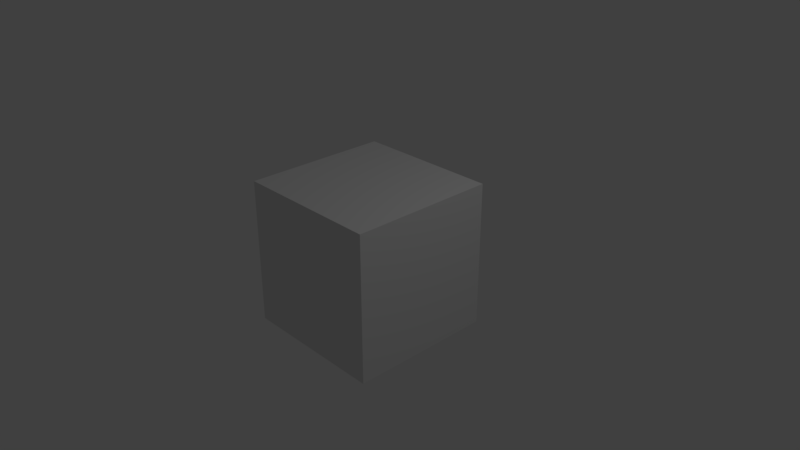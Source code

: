 # Source: AddCamera.blend  (saved by Blender 2.78.4; exported with 4.5.12 LTS)
import bpy
from mathutils import Matrix  # noqa: F401  (used for matrix-valued properties, if any)

bpy.ops.wm.read_factory_settings(use_empty=True)
scene = bpy.context.scene
scene.name = 'Scene'

# ---- collections
col_collection_1 = bpy.data.collections.new('Collection 1'); scene.collection.children.link(col_collection_1)
col_collection_2 = bpy.data.collections.new('Collection 2'); scene.collection.children.link(col_collection_2)
col_collection_2.hide_render = True
col_collection_2.hide_viewport = True

# ---- materials (node trees are filled in below, after node groups)
mat_material = bpy.data.materials.new('Material')
mat_material.alpha_threshold = 0.0
mat_material.use_transparent_shadow = False
mat_material.roughness = 0.5
mat_material.line_color = (0.0, 0.0, 0.0, 1.0)

# ---- material node trees

# ---- world
world_world = bpy.data.worlds.new('World'); scene.world = world_world
world_world.color = (0.05088, 0.05088, 0.05088)
world_world.use_sun_shadow = False
world_world.sun_shadow_jitter_overblur = 0.0
world_world.cycles.sampling_method = 'MANUAL'

# ---- cameras
cam_camera = bpy.data.cameras.new('Camera')
cam_camera.clip_end = 100.0
cam_camera.lens = 35.0
cam_camera.sensor_width = 32.0
cam_camera.sensor_height = 18.0
cam_camera.ortho_scale = 7.314
cam_camera.dof.focus_distance = 0.0
cam_camera.dof.aperture_fstop = 128.0

# ---- lights
light_lamp = bpy.data.lights.new('Lamp', 'POINT')
light_lamp.transmission_factor = 0.0
light_lamp.cutoff_distance = 30.0
light_lamp.energy = 100.0
light_lamp.shadow_buffer_clip_start = 1.001
light_lamp.shadow_soft_size = 0.1
light_lamp.shadow_maximum_resolution = 0.006
light_lamp.use_absolute_resolution = True

# ---- meshes
me_cube = bpy.data.meshes.new('Cube')
me_cube.from_pydata([(1.0, 1.0, -1.0), (1.0, -1.0, -1.0), (-1.0, -1.0, -1.0), (-1.0, 1.0, -1.0), (1.0, 1.0, 1.0), (1.0, -1.0, 1.0), (-1.0, -1.0, 1.0), (-1.0, 1.0, 1.0)], [], [(0, 1, 2, 3), (4, 7, 6, 5), (0, 4, 5, 1), (1, 5, 6, 2), (2, 6, 7, 3), (4, 0, 3, 7)])
me_cube.materials.append(mat_material)
me_cube.use_remesh_preserve_volume = False
me_cube.use_remesh_preserve_attributes = False
me_cube.use_mirror_vertex_groups = False
me_cube.update()

# ---- objects
ob_cube = bpy.data.objects.new('Cube', me_cube)
ob_lamp = bpy.data.objects.new('Lamp', light_lamp)
ob_camera = bpy.data.objects.new('Camera', cam_camera)

# ---- transforms, parenting, visibility, modifiers, constraints
ob_cube.location = (0.0, 0.0, 0.0)
ob_cube.lock_rotations_4d = False
ob_cube.empty_display_type = 'ARROWS'
ob_cube.lineart.crease_threshold = 0.0
ob_lamp.location = (4.076, 1.005, 5.904)
ob_lamp.rotation_euler = (0.6503, 0.05522, 1.866)
ob_lamp.lock_rotations_4d = False
ob_lamp.empty_display_type = 'ARROWS'
ob_lamp.color = (0.0, 0.0, 0.0, 0.0)
ob_lamp.lineart.crease_threshold = 0.0
ob_camera.location = (7.481, -6.508, 5.344)
ob_camera.rotation_euler = (1.109, 0.0, 0.8149)
ob_camera.lock_rotations_4d = False
ob_camera.empty_display_type = 'ARROWS'
ob_camera.color = (0.0, 0.0, 0.0, 0.0)
ob_camera.display_type = 'WIRE'
ob_camera.lineart.crease_threshold = 0.0

# ---- collection membership
col_collection_1.objects.link(ob_cube)
col_collection_1.objects.link(ob_lamp)
col_collection_2.objects.link(ob_camera)

# ---- scene / render settings (as saved in the file)
scene.camera = ob_camera
scene.frame_start = 1; scene.frame_end = 250; scene.frame_set(1)
scene.render.engine = 'BLENDER_EEVEE_NEXT'
scene.render.resolution_percentage = 50
scene.render.dither_intensity = 0.0
scene.cycles.use_denoising = False
scene.cycles.samples = 128
scene.cycles.sampling_pattern = 'TABULATED_SOBOL'
scene.cycles.use_adaptive_sampling = False
scene.cycles.use_light_tree = False
scene.cycles.blur_glossy = 0.0
scene.cycles.sample_clamp_indirect = 0.0
scene.view_settings.view_transform = 'Standard'
bpy.context.view_layer.update()
